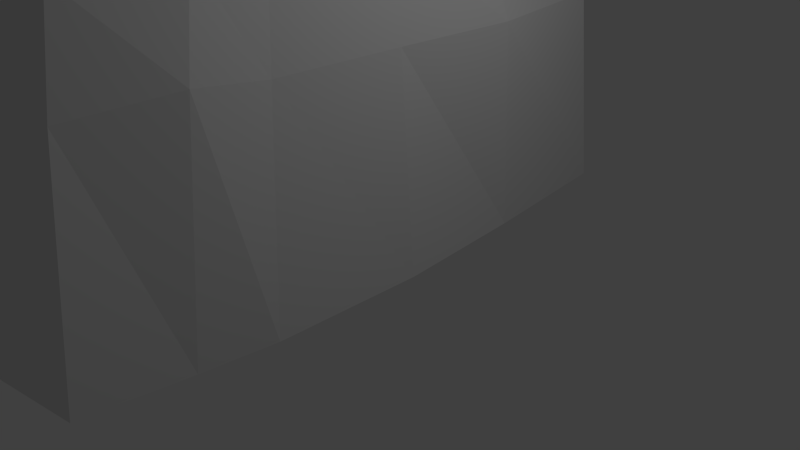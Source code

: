# Source: iceWall.blend  (saved by Blender 2.71.0; exported with 4.5.12 LTS)
import bpy
from mathutils import Matrix  # noqa: F401  (used for matrix-valued properties, if any)

bpy.ops.wm.read_factory_settings(use_empty=True)
scene = bpy.context.scene
scene.name = 'Scene'

# ---- collections
col_collection_1 = bpy.data.collections.new('Collection 1'); scene.collection.children.link(col_collection_1)

# ---- materials (node trees are filled in below, after node groups)
mat_material = bpy.data.materials.new('Material')
mat_material.alpha_threshold = 0.0
mat_material.use_transparent_shadow = False
mat_material.roughness = 0.5
mat_material.line_color = (0.0, 0.0, 0.0, 1.0)

# ---- material node trees

# ---- world
world_world = bpy.data.worlds.new('World'); scene.world = world_world
world_world.color = (0.05088, 0.05088, 0.05088)
world_world.use_sun_shadow = False
world_world.sun_shadow_jitter_overblur = 0.0
world_world.cycles.sampling_method = 'MANUAL'
world_world.cycles.sample_map_resolution = 256

# ---- cameras
cam_camera = bpy.data.cameras.new('Camera')
cam_camera.clip_end = 100.0
cam_camera.lens = 35.0
cam_camera.sensor_width = 32.0
cam_camera.sensor_height = 18.0
cam_camera.ortho_scale = 7.314
cam_camera.dof.focus_distance = 0.0
cam_camera.dof.aperture_fstop = 128.0

# ---- lights
light_lamp = bpy.data.lights.new('Lamp', 'POINT')
light_lamp.transmission_factor = 0.0
light_lamp.cutoff_distance = 30.0
light_lamp.energy = 100.0
light_lamp.shadow_buffer_clip_start = 1.001
light_lamp.shadow_soft_size = 0.1
light_lamp.shadow_maximum_resolution = 0.006
light_lamp.use_absolute_resolution = True
light_lamp.cycles.use_multiple_importance_sampling = False

# ---- meshes
me_cube = bpy.data.meshes.new('Cube')
me_cube.from_pydata([(0.6731, 4.829, -1.174), (0.8541, -3.223, -1.174), (-1.37, -3.223, -1.174), (-1.37, 4.911, -1.174), (0.384, 3.111, 4.186), (0.384, -1.743, 4.186), (-0.9607, -1.743, 4.186), (-0.9607, 3.351, 4.186), (-0.2977, 1.017, 0.01341), (-0.2621, 1.06, 0.001246), (-0.2816, 4.733, 0.0008628), (0.9446, 2.719, -1.174), (-1.37, 2.8, -1.174), (0.1951, 2.077, 4.343), (-0.9607, 2.077, 4.572), (1.126, -1.064, -1.174), (0.2576, -0.3651, 4.372), (-1.37, -1.064, -1.174), (-0.9607, -0.3651, 4.402), (1.126, 0.8683, -1.174), (0.2576, 0.8562, 4.475), (-1.37, 0.8683, -1.174), (-0.9781, 0.8562, 4.612), (0.5811, 4.053, 2.678), (0.5811, -2.599, 2.678), (-1.097, -2.599, 2.678), (-1.097, 4.053, 2.678), (0.7648, 2.289, 2.666), (-1.328, 2.418, 2.666), (0.722, -0.5694, 2.666), (-1.328, -0.4396, 2.666), (-1.309, 0.989, 2.678), (0.7491, 0.9421, 2.678), (1.027, 2.507, 1.539), (-1.452, 2.637, 1.539), (0.9289, -0.7802, 1.539), (-1.452, -0.6504, 1.539), (-1.452, 0.9932, 1.539), (0.9595, 0.8634, 1.539), (0.688, 4.434, 1.539), (0.688, -2.833, 1.539), (-1.204, -2.833, 1.539), (-1.204, 4.434, 1.539), (0.5277, 3.768, 3.311), (0.5277, -2.405, 3.311), (-1.043, -2.405, 3.311), (-1.043, 3.86, 3.311), (0.6666, 2.223, 3.311), (-1.291, 2.353, 3.311), (0.6666, -0.5064, 3.311), (-1.291, -0.3766, 3.311), (-1.273, 0.9879, 3.305), (0.6486, 0.8581, 3.305), (1.026, -1.986, -1.174), (0.3536, -1.12, 4.403), (-1.37, -1.986, -1.174), (-0.9607, -1.12, 4.465), (0.811, -1.432, 2.728), (-1.334, -1.302, 2.666), (1.046, -1.71, 1.681), (-1.452, -1.58, 1.534), (0.689, -1.25, 3.368), (-1.291, -1.191, 3.305), (-0.426, 4.873, -1.174), (-0.3423, -3.442, -1.174), (-0.3394, 3.24, 4.421), (-0.3394, -1.743, 4.421), (-0.3006, 2.763, -1.174), (-0.4267, 2.077, 4.77), (-0.2169, -1.064, -1.174), (-0.3978, -0.3651, 4.692), (-0.2169, 0.8683, -1.174), (-0.2931, 0.8562, 4.853), (-0.3216, -2.687, 2.678), (-0.3216, 4.053, 2.678), (-0.3297, 4.434, 1.539), (-0.3297, -2.92, 1.539), (-0.3175, -2.493, 3.311), (-0.3175, 3.817, 3.311), (-0.2629, -1.986, -1.174), (-0.3535, -1.12, 4.741)], [(8, 9), (9, 10)], [(79, 64, 2, 55), (80, 56, 6, 66), (61, 54, 5, 44), (77, 66, 6, 45), (48, 14, 7, 46), (75, 63, 3, 42), (63, 67, 12, 3), (65, 7, 14, 68), (43, 4, 13, 47), (51, 22, 14, 48), (71, 69, 17, 21), (72, 22, 18, 70), (52, 20, 16, 49), (62, 56, 18, 50), (50, 18, 22, 51), (67, 71, 21, 12), (68, 14, 22, 72), (47, 13, 20, 52), (59, 57, 24, 40), (76, 73, 25, 41), (34, 28, 26, 42), (78, 74, 26, 46), (39, 23, 27, 33), (37, 31, 28, 34), (38, 32, 29, 35), (60, 58, 30, 36), (36, 30, 31, 37), (33, 27, 32, 38), (74, 75, 42, 26), (53, 59, 40, 1), (64, 76, 41, 2), (12, 34, 42, 3), (0, 39, 33, 11), (21, 37, 34, 12), (19, 38, 35, 15), (55, 60, 36, 17), (17, 36, 37, 21), (11, 33, 38, 19), (57, 61, 44, 24), (73, 77, 45, 25), (28, 48, 46, 26), (23, 43, 47, 27), (31, 51, 48, 28), (32, 52, 49, 29), (58, 62, 50, 30), (30, 50, 51, 31), (27, 47, 52, 32), (65, 78, 46, 7), (69, 79, 55, 17), (70, 18, 56, 80), (49, 16, 54, 61), (45, 6, 56, 62), (35, 29, 57, 59), (41, 25, 58, 60), (15, 35, 59, 53), (2, 41, 60, 55), (29, 49, 61, 57), (25, 45, 62, 58), (53, 1, 64, 79), (54, 80, 66, 5), (44, 5, 66, 77), (39, 0, 63, 75), (0, 11, 67, 63), (4, 65, 68, 13), (19, 15, 69, 71), (20, 72, 70, 16), (11, 19, 71, 67), (13, 68, 72, 20), (40, 24, 73, 76), (43, 23, 74, 78), (23, 39, 75, 74), (1, 40, 76, 64), (24, 44, 77, 73), (4, 43, 78, 65), (15, 53, 79, 69), (16, 70, 80, 54)])
_ca = me_cube.color_attributes.new('Col', 'BYTE_COLOR', 'CORNER')
_ca.data.foreach_set('color', [0.2016, 0.9047, 1.0, 1.0, 0.2016, 0.9047, 1.0, 1.0, 0.2016, 0.9047, 1.0, 1.0, 0.2016, 0.9047, 1.0, 1.0, 0.2016, 0.9047, 1.0, 1.0, 0.2016, 0.9047, 1.0, 1.0, 0.2016, 0.9047, 1.0, 1.0, 0.2016, 0.9047, 1.0, 1.0, 0.2016, 0.9047, 1.0, 1.0, 0.09306, 0.7682, 1.0, 1.0, 0.2016, 0.9047, 1.0, 1.0, 0.2016, 0.9047, 1.0, 1.0, 0.2016, 0.9047, 1.0, 1.0, 0.2016, 0.9047, 1.0, 1.0, 0.2016, 0.9047, 1.0, 1.0, 0.2016, 0.9047, 1.0, 1.0, 0.2016, 0.9047, 1.0, 1.0, 0.2016, 0.9047, 1.0, 1.0, 0.1946, 0.8963, 1.0, 1.0, 0.2462, 0.9216, 1.0, 1.0, 0.147, 0.7529, 1.0, 1.0, 0.2016, 0.9047, 1.0, 1.0, 0.2016, 0.9047, 1.0, 1.0, 0.2016, 0.9047, 1.0, 1.0, 0.2016, 0.9047, 1.0, 1.0, 0.2016, 0.9047, 1.0, 1.0, 0.2016, 0.9047, 1.0, 1.0, 0.2086, 0.9047, 1.0, 1.0, 0.09306, 0.7682, 1.0, 1.0, 0.1946, 0.8963, 1.0, 1.0, 0.2016, 0.9047, 1.0, 1.0, 0.2016, 0.9047, 1.0, 1.0, 0.2016, 0.9047, 1.0, 1.0, 0.2016, 0.9047, 1.0, 1.0, 0.2016, 0.9047, 1.0, 1.0, 0.2016, 0.9047, 1.0, 1.0, 0.2016, 0.9047, 1.0, 1.0, 0.2016, 0.9047, 1.0, 1.0, 0.2016, 0.9047, 1.0, 1.0, 0.2016, 0.9047, 1.0, 1.0, 0.2016, 0.9047, 1.0, 1.0, 0.2016, 0.9047, 1.0, 1.0, 0.2016, 0.9047, 1.0, 1.0, 0.2016, 0.9047, 1.0, 1.0, 0.2016, 0.9047, 1.0, 1.0, 0.2016, 0.9047, 1.0, 1.0, 0.2016, 0.9047, 1.0, 1.0, 0.2051, 0.9047, 1.0, 1.0, 0.2016, 0.9047, 1.0, 1.0, 0.2016, 0.9047, 1.0, 1.0, 0.2016, 0.9047, 1.0, 1.0, 0.09306, 0.7682, 1.0, 1.0, 0.09306, 0.7682, 1.0, 1.0, 0.2016, 0.9047, 1.0, 1.0, 0.2016, 0.9047, 1.0, 1.0, 0.09306, 0.7682, 1.0, 1.0, 0.09306, 0.7682, 1.0, 1.0, 0.2016, 0.9047, 1.0, 1.0, 0.2016, 0.9047, 1.0, 1.0, 0.2016, 0.9047, 1.0, 1.0, 0.2016, 0.9047, 1.0, 1.0, 0.2016, 0.9047, 1.0, 1.0, 0.2016, 0.9047, 1.0, 1.0, 0.2016, 0.9047, 1.0, 1.0, 0.2016, 0.9047, 1.0, 1.0, 0.2016, 0.9047, 1.0, 1.0, 0.2016, 0.9047, 1.0, 1.0, 0.2016, 0.9047, 1.0, 1.0, 0.2016, 0.9047, 1.0, 1.0, 0.2016, 0.9047, 1.0, 1.0, 0.2016, 0.9047, 1.0, 1.0, 0.2016, 0.9047, 1.0, 1.0, 0.08438, 0.6939, 1.0, 1.0, 0.2016, 0.9047, 1.0, 1.0, 0.2016, 0.9047, 1.0, 1.0, 0.2016, 0.9047, 1.0, 1.0, 0.09306, 0.7682, 1.0, 1.0, 0.2016, 0.9047, 1.0, 1.0, 0.2016, 0.9047, 1.0, 1.0, 0.1095, 0.7991, 1.0, 1.0, 0.2016, 0.9047, 1.0, 1.0, 0.2016, 0.9047, 1.0, 1.0, 0.2016, 0.9047, 1.0, 1.0, 0.2016, 0.9047, 1.0, 1.0, 0.2016, 0.9047, 1.0, 1.0, 0.09531, 0.7682, 1.0, 1.0, 0.1195, 0.7991, 1.0, 1.0, 0.2159, 0.9131, 1.0, 1.0, 0.2016, 0.9047, 1.0, 1.0, 0.09306, 0.7682, 1.0, 1.0, 0.09306, 0.7682, 1.0, 1.0, 0.2016, 0.9047, 1.0, 1.0, 0.2623, 0.9131, 1.0, 1.0, 0.2016, 0.9047, 1.0, 1.0, 0.2016, 0.9047, 1.0, 1.0, 0.2016, 0.9047, 1.0, 1.0, 0.2016, 0.9047, 1.0, 1.0, 0.09306, 0.7682, 1.0, 1.0, 0.2016, 0.9047, 1.0, 1.0, 0.2016, 0.9047, 1.0, 1.0, 0.2016, 0.9047, 1.0, 1.0, 0.2016, 0.9047, 1.0, 1.0, 0.2016, 0.9047, 1.0, 1.0, 0.2016, 0.9047, 1.0, 1.0, 0.2016, 0.9047, 1.0, 1.0, 0.2016, 0.9047, 1.0, 1.0, 0.2016, 0.9047, 1.0, 1.0, 0.2623, 0.9131, 1.0, 1.0, 0.2016, 0.9047, 1.0, 1.0, 0.09306, 0.7682, 1.0, 1.0, 0.09306, 0.7682, 1.0, 1.0, 0.2016, 0.9047, 1.0, 1.0, 0.09531, 0.7682, 1.0, 1.0, 0.147, 0.7529, 1.0, 1.0, 0.2016, 0.9047, 1.0, 1.0, 0.1195, 0.7991, 1.0, 1.0, 0.2086, 0.9131, 1.0, 1.0, 0.08438, 0.6939, 1.0, 1.0, 0.2016, 0.9047, 1.0, 1.0, 0.2016, 0.9047, 1.0, 1.0, 0.2016, 0.9047, 1.0, 1.0, 0.09306, 0.7682, 1.0, 1.0, 0.1095, 0.7991, 1.0, 1.0, 0.2016, 0.9047, 1.0, 1.0, 0.2016, 0.9047, 1.0, 1.0, 0.2016, 0.9047, 1.0, 1.0, 0.2016, 0.9047, 1.0, 1.0, 0.2016, 0.9047, 1.0, 1.0, 0.2016, 0.9047, 1.0, 1.0, 0.2016, 0.9047, 1.0, 1.0, 0.2016, 0.9047, 1.0, 1.0, 0.2016, 0.9047, 1.0, 1.0, 0.2016, 0.9047, 1.0, 1.0, 0.2623, 0.9131, 1.0, 1.0, 0.2016, 0.9047, 1.0, 1.0, 0.2016, 0.9047, 1.0, 1.0, 0.2016, 0.9047, 1.0, 1.0, 0.2016, 0.9047, 1.0, 1.0, 0.2016, 0.9047, 1.0, 1.0, 0.2051, 0.9047, 1.0, 1.0, 0.2016, 0.9047, 1.0, 1.0, 0.2016, 0.9047, 1.0, 1.0, 0.2016, 0.9047, 1.0, 1.0, 0.2016, 0.9047, 1.0, 1.0, 0.2016, 0.9047, 1.0, 1.0, 0.2016, 0.9047, 1.0, 1.0, 0.2623, 0.9131, 1.0, 1.0, 0.2016, 0.9047, 1.0, 1.0, 0.2016, 0.9047, 1.0, 1.0, 0.2016, 0.9047, 1.0, 1.0, 0.2016, 0.9047, 1.0, 1.0, 0.2016, 0.9047, 1.0, 1.0, 0.2016, 0.9047, 1.0, 1.0, 0.2016, 0.9047, 1.0, 1.0, 0.2016, 0.9047, 1.0, 1.0, 0.2016, 0.9047, 1.0, 1.0, 0.2016, 0.9047, 1.0, 1.0, 0.2016, 0.9047, 1.0, 1.0, 0.2016, 0.9047, 1.0, 1.0, 0.2016, 0.9047, 1.0, 1.0, 0.2016, 0.9047, 1.0, 1.0, 0.2016, 0.9047, 1.0, 1.0, 0.2462, 0.9216, 1.0, 1.0, 0.2016, 0.9047, 1.0, 1.0, 0.09306, 0.7682, 1.0, 1.0, 0.2016, 0.9047, 1.0, 1.0, 0.2016, 0.9047, 1.0, 1.0, 0.09306, 0.7682, 1.0, 1.0, 0.2016, 0.9047, 1.0, 1.0, 0.2016, 0.9047, 1.0, 1.0, 0.2016, 0.9047, 1.0, 1.0, 0.2016, 0.9047, 1.0, 1.0, 0.09306, 0.7682, 1.0, 1.0, 0.2016, 0.9047, 1.0, 1.0, 0.09306, 0.7682, 1.0, 1.0, 0.2016, 0.9047, 1.0, 1.0, 0.2016, 0.9047, 1.0, 1.0, 0.09306, 0.7682, 1.0, 1.0, 0.09306, 0.7682, 1.0, 1.0, 0.2016, 0.9047, 1.0, 1.0, 0.2016, 0.9047, 1.0, 1.0, 0.09306, 0.7682, 1.0, 1.0, 0.2016, 0.9047, 1.0, 1.0, 0.2016, 0.9047, 1.0, 1.0, 0.09306, 0.7682, 1.0, 1.0, 0.2016, 0.9047, 1.0, 1.0, 0.2016, 0.9047, 1.0, 1.0, 0.09306, 0.7682, 1.0, 1.0, 0.09306, 0.7682, 1.0, 1.0, 0.2016, 0.9047, 1.0, 1.0, 0.2159, 0.9131, 1.0, 1.0, 0.1946, 0.8963, 1.0, 1.0, 0.2016, 0.9047, 1.0, 1.0, 0.2016, 0.9047, 1.0, 1.0, 0.2016, 0.9047, 1.0, 1.0, 0.2016, 0.9047, 1.0, 1.0, 0.2016, 0.9047, 1.0, 1.0, 0.2016, 0.9047, 1.0, 1.0, 0.2016, 0.9047, 1.0, 1.0, 0.2016, 0.9047, 1.0, 1.0, 0.09306, 0.7682, 1.0, 1.0, 0.2016, 0.9047, 1.0, 1.0, 0.09306, 0.7682, 1.0, 1.0, 0.2016, 0.9047, 1.0, 1.0, 0.2016, 0.9047, 1.0, 1.0, 0.2016, 0.9047, 1.0, 1.0, 0.2016, 0.9047, 1.0, 1.0, 0.09306, 0.7682, 1.0, 1.0, 0.2016, 0.9047, 1.0, 1.0, 0.2016, 0.9047, 1.0, 1.0, 0.2016, 0.9047, 1.0, 1.0, 0.08438, 0.6939, 1.0, 1.0, 0.2016, 0.9047, 1.0, 1.0, 0.2016, 0.9047, 1.0, 1.0, 0.2016, 0.9047, 1.0, 1.0, 0.2016, 0.9047, 1.0, 1.0, 0.2051, 0.9047, 1.0, 1.0, 0.2016, 0.9047, 1.0, 1.0, 0.08438, 0.6939, 1.0, 1.0, 0.2086, 0.9131, 1.0, 1.0, 0.2016, 0.9047, 1.0, 1.0, 0.2016, 0.9047, 1.0, 1.0, 0.2016, 0.9047, 1.0, 1.0, 0.2016, 0.9047, 1.0, 1.0, 0.2016, 0.9047, 1.0, 1.0, 0.09306, 0.7682, 1.0, 1.0, 0.2016, 0.9047, 1.0, 1.0, 0.2016, 0.9047, 1.0, 1.0, 0.2016, 0.9047, 1.0, 1.0, 0.2016, 0.9047, 1.0, 1.0, 0.09306, 0.7682, 1.0, 1.0, 0.2016, 0.9047, 1.0, 1.0, 0.2016, 0.9047, 1.0, 1.0, 0.2016, 0.9047, 1.0, 1.0, 0.2016, 0.9047, 1.0, 1.0, 0.2016, 0.9047, 1.0, 1.0, 0.09306, 0.7682, 1.0, 1.0, 0.1301, 0.8148, 1.0, 1.0, 0.2016, 0.9047, 1.0, 1.0, 0.2016, 0.9047, 1.0, 1.0, 0.2016, 0.9047, 1.0, 1.0, 0.2016, 0.9047, 1.0, 1.0, 0.2016, 0.9047, 1.0, 1.0, 0.2016, 0.9047, 1.0, 1.0, 0.2016, 0.9047, 1.0, 1.0, 0.4793, 0.9473, 1.0, 1.0, 0.2016, 0.9047, 1.0, 1.0, 0.147, 0.7529, 1.0, 1.0, 0.2016, 0.9047, 1.0, 1.0, 0.2016, 0.9047, 1.0, 1.0, 0.2016, 0.9047, 1.0, 1.0, 0.2016, 0.9047, 1.0, 1.0, 0.2016, 0.9047, 1.0, 1.0, 0.09306, 0.7682, 1.0, 1.0, 0.2016, 0.9047, 1.0, 1.0, 0.2016, 0.9047, 1.0, 1.0, 0.2016, 0.9047, 1.0, 1.0, 0.2016, 0.9047, 1.0, 1.0, 0.2016, 0.9047, 1.0, 1.0, 0.2016, 0.9047, 1.0, 1.0, 0.2016, 0.9047, 1.0, 1.0, 0.2016, 0.9047, 1.0, 1.0, 0.09306, 0.7682, 1.0, 1.0, 0.2016, 0.9047, 1.0, 1.0, 0.2016, 0.9047, 1.0, 1.0, 0.2016, 0.9047, 1.0, 1.0, 0.2016, 0.9047, 1.0, 1.0, 0.2016, 0.9047, 1.0, 1.0, 0.2016, 0.9047, 1.0, 1.0, 0.2016, 0.9047, 1.0, 1.0, 0.2016, 0.9047, 1.0, 1.0, 0.2016, 0.9047, 1.0, 1.0, 0.2016, 0.9047, 1.0, 1.0, 0.2016, 0.9047, 1.0, 1.0, 0.2016, 0.9047, 1.0, 1.0, 0.09306, 0.7682, 1.0, 1.0, 0.2016, 0.9047, 1.0, 1.0, 0.09306, 0.7682, 1.0, 1.0, 0.09531, 0.7682, 1.0, 1.0, 0.2016, 0.9047, 1.0, 1.0, 0.09306, 0.7682, 1.0, 1.0, 0.2016, 0.9047, 1.0, 1.0, 0.147, 0.7529, 1.0, 1.0, 0.09531, 0.7682, 1.0, 1.0, 0.2016, 0.9047, 1.0, 1.0, 0.2016, 0.9047, 1.0, 1.0, 0.09306, 0.7682, 1.0, 1.0, 0.2016, 0.9047, 1.0, 1.0, 0.2016, 0.9047, 1.0, 1.0, 0.2016, 0.9047, 1.0, 1.0, 0.2016, 0.9047, 1.0, 1.0, 0.2016, 0.9047, 1.0, 1.0, 0.2016, 0.9047, 1.0, 1.0, 0.2016, 0.9047, 1.0, 1.0, 0.2016, 0.9047, 1.0, 1.0, 0.09306, 0.7682, 1.0, 1.0, 0.2016, 0.9047, 1.0, 1.0, 0.2016, 0.9047, 1.0, 1.0, 0.2016, 0.9047, 1.0, 1.0, 0.2016, 0.9047, 1.0, 1.0, 0.2016, 0.9047, 1.0, 1.0, 0.09306, 0.7682, 1.0, 1.0, 0.1301, 0.8148, 1.0, 1.0, 0.09306, 0.7682, 1.0, 1.0])
me_cube.materials.append(mat_material)
me_cube.use_remesh_preserve_volume = False
me_cube.use_remesh_preserve_attributes = False
me_cube.use_mirror_vertex_groups = False
me_cube.update()

# ---- objects
ob_cube = bpy.data.objects.new('Cube', me_cube)
ob_lamp = bpy.data.objects.new('Lamp', light_lamp)
ob_camera = bpy.data.objects.new('Camera', cam_camera)

# ---- transforms, parenting, visibility, modifiers, constraints
ob_cube.location = (-0.3856, -0.9523, 1.224)
ob_cube.scale = (1.041, 1.041, 1.041)
ob_cube.lock_rotations_4d = False
ob_cube.empty_display_type = 'ARROWS'
ob_cube.lineart.crease_threshold = 0.0
ob_lamp.location = (4.076, 1.005, 5.904)
ob_lamp.rotation_euler = (0.6503, 0.05522, 1.866)
ob_lamp.lock_rotations_4d = False
ob_lamp.empty_display_type = 'ARROWS'
ob_lamp.color = (0.0, 0.0, 0.0, 0.0)
ob_lamp.lineart.crease_threshold = 0.0
ob_camera.location = (7.481, -6.508, 5.344)
ob_camera.rotation_euler = (1.109, 0.01082, 0.8149)
ob_camera.lock_rotations_4d = False
ob_camera.empty_display_type = 'ARROWS'
ob_camera.color = (0.0, 0.0, 0.0, 0.0)
ob_camera.display_type = 'WIRE'
ob_camera.lineart.crease_threshold = 0.0

# ---- collection membership
col_collection_1.objects.link(ob_cube)
col_collection_1.objects.link(ob_lamp)
col_collection_1.objects.link(ob_camera)

# ---- scene / render settings (as saved in the file)
scene.camera = ob_camera
scene.frame_start = 1; scene.frame_end = 250; scene.frame_set(1)
scene.render.engine = 'BLENDER_EEVEE_NEXT'
scene.render.resolution_percentage = 50
scene.render.dither_intensity = 0.0
scene.cycles.use_denoising = False
scene.cycles.samples = 10
scene.cycles.sampling_pattern = 'TABULATED_SOBOL'
scene.cycles.light_sampling_threshold = 0.0
scene.cycles.use_adaptive_sampling = False
scene.cycles.use_light_tree = False
scene.cycles.blur_glossy = 0.0
scene.cycles.volume_bounces = 1
scene.cycles.pixel_filter_type = 'GAUSSIAN'
scene.cycles.sample_clamp_indirect = 0.0
scene.view_settings.view_transform = 'Standard'
bpy.context.view_layer.update()
